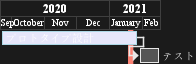

The diagram above was rendered by PlantUML. Its source (embedded in the PNG):
@startgantt

hide footbox

projectscale monthly
Project starts the 20th of september 2020
[プロトタイプ設計] as [TASK1] lasts 130 days
[TASK1] is colored in Lavender/LightBlue
[テスト] lasts 20 days
[TASK1]->[テスト]

2021-01-18 to 2021-01-22 are named [完了審査会]
2021-01-18 to 2021-01-22 are colored in salmon 
@endgantt